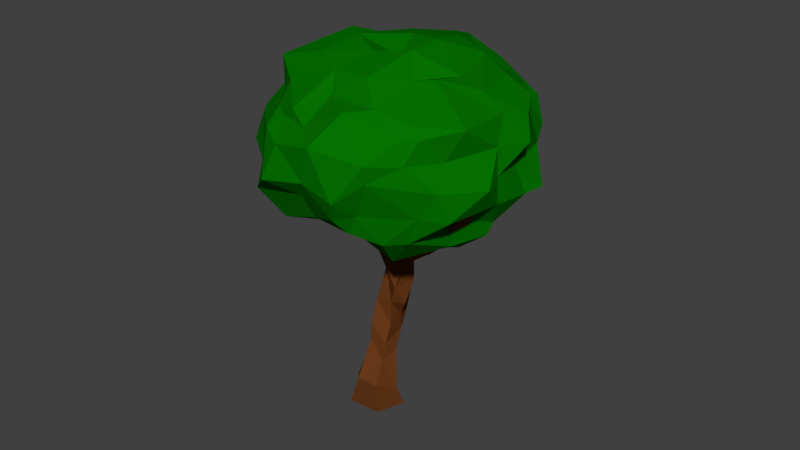 # Source: ATreeNew6.blend  (saved by Blender 2.78.0; exported with 4.5.12 LTS)
import bpy
from mathutils import Matrix  # noqa: F401  (used for matrix-valued properties, if any)

bpy.ops.wm.read_factory_settings(use_empty=True)
scene = bpy.context.scene
scene.name = 'Scene'

# ---- collections
col_collection_1 = bpy.data.collections.new('Collection 1'); scene.collection.children.link(col_collection_1)

# ---- materials (node trees are filled in below, after node groups)
mat_green = bpy.data.materials.new('Green')
mat_green.alpha_threshold = 0.0
mat_green.use_transparent_shadow = False
mat_green.diffuse_color = (0.001615, 0.1679, 0.0, 1.0)
mat_green.roughness = 0.5
mat_green.line_color = (0.0, 0.0, 0.0, 1.0)
mat_woody = bpy.data.materials.new('Woody')
mat_woody.alpha_threshold = 0.0
mat_woody.use_transparent_shadow = False
mat_woody.diffuse_color = (0.1424, 0.04292, 0.01055, 1.0)
mat_woody.roughness = 0.5
mat_woody.line_color = (0.0, 0.0, 0.0, 1.0)

# ---- material node trees

# ---- world
world_world = bpy.data.worlds.new('World'); scene.world = world_world
world_world.color = (0.05088, 0.05088, 0.05088)
world_world.use_sun_shadow = False
world_world.sun_shadow_jitter_overblur = 0.0
world_world.cycles.sampling_method = 'MANUAL'

# ---- meshes
me_icosphere_001 = bpy.data.meshes.new('Icosphere.001')
me_icosphere_001.from_pydata([(0.09548, -0.118, -0.6957), (0.6819, -0.5823, -0.3767), (-0.1755, -0.9199, -0.3052), (-0.6924, -0.07107, -0.3025), (-0.1746, 0.7903, -0.3689), (0.7324, 0.3895, -0.4218), (0.2519, -0.9721, 0.5355), (-0.6085, -0.5346, 0.4811), (-0.5933, 0.3231, 0.4667), (0.3236, 0.7159, 0.4982), (0.8824, -0.1517, 0.5318), (0.07628, -0.1942, 0.8319), (-0.1016, -0.7444, -0.4149), (-0.03979, -0.5941, -0.6714), (0.05712, -0.2945, -0.7132), (0.309, -0.1395, -0.7668), (0.4619, -0.3613, -0.788), (0.6451, -0.583, -0.4995), (0.434, -0.7458, -0.2612), (0.1822, -0.9145, -0.3855), (0.03533, -0.9367, -0.3932), (0.8146, 0.1665, -0.4944), (0.8384, -0.07072, -0.4054), (0.6542, -0.3179, -0.3394), (0.2559, 0.06182, -0.6879), (0.3627, 0.259, -0.7672), (0.6436, 0.304, -0.5112), (-0.5743, -0.1281, -0.5025), (-0.3634, -0.1359, -0.469), (-0.08068, -0.05247, -0.7028), (-0.3858, -0.7683, -0.2804), (-0.6129, -0.5554, -0.4256), (-0.6515, -0.3641, -0.3817), (-0.1635, 0.6178, -0.4906), (-0.1045, 0.3908, -0.6779), (-0.0183, 0.1441, -0.7296), (-0.6199, 0.1802, -0.1823), (-0.5759, 0.3899, -0.3935), (-0.37, 0.5898, -0.3559), (-0.008581, 0.7636, -0.4057), (0.3542, 0.691, -0.3318), (0.4678, 0.5222, -0.4428), (0.8728, -0.3315, 0.3871), (0.792, -0.4284, 0.0551), (0.8669, -0.5135, -0.1515), (0.8215, 0.3466, -0.1691), (0.9732, 0.2036, 0.08852), (0.8494, 0.09351, 0.3804), (0.1603, -1.015, 0.3381), (-0.05033, -1.051, 0.1974), (-0.1151, -0.9624, -0.1305), (0.6991, -0.7186, -0.1308), (0.6513, -0.8838, 0.08988), (0.3909, -0.8949, 0.3175), (-0.6974, -0.591, 0.4024), (-0.7727, -0.4227, 0.01027), (-0.7947, -0.1889, -0.08179), (-0.2555, -0.9805, -0.1607), (-0.4358, -0.9176, 0.1078), (-0.6066, -0.7835, 0.3538), (-0.5437, 0.4578, 0.3198), (-0.3917, 0.6397, 0.03632), (-0.3326, 0.7035, -0.09998), (-0.8475, 0.0772, -0.1132), (-0.7721, 0.1412, 0.1085), (-0.706, 0.3561, 0.2624), (0.3932, 0.5987, 0.3732), (0.5111, 0.6446, 0.08742), (0.6998, 0.6165, -0.1153), (-0.09869, 0.8395, -0.2245), (0.005181, 0.75, 0.09884), (0.1495, 0.8655, 0.2512), (0.8602, -0.4141, 0.4879), (0.7121, -0.5406, 0.5568), (0.5061, -0.8666, 0.5741), (0.1501, -0.9729, 0.5355), (-0.1958, -0.867, 0.6815), (-0.44, -0.7591, 0.4946), (-0.6473, -0.4147, 0.4983), (-0.6778, -0.08752, 0.4917), (-0.6936, 0.03957, 0.4846), (-0.3192, 0.4282, 0.4944), (-0.1163, 0.639, 0.5115), (0.06448, 0.795, 0.5915), (0.4132, 0.5741, 0.5497), (0.6922, 0.3631, 0.6053), (0.8046, 0.167, 0.5303), (0.1531, -0.3888, 0.9786), (0.184, -0.5884, 0.8192), (0.2094, -0.9266, 0.624), (0.7177, -0.09731, 0.679), (0.579, -0.1339, 0.8719), (0.2965, -0.183, 0.9864), (-0.07249, -0.3187, 0.9319), (-0.2925, -0.4611, 0.8322), (-0.5259, -0.6244, 0.5777), (-0.2129, -0.009942, 0.9459), (-0.2819, 0.2076, 0.9197), (-0.5632, 0.1, 0.681), (0.1188, 0.0776, 0.9231), (0.139, 0.3203, 0.8453), (0.3444, 0.669, 0.7145), (0.4128, 0.08686, 0.9149), (0.573, 0.0541, 0.7366), (0.463, 0.4583, 0.7835), (-0.09917, 0.1495, 0.9046), (0.05777, 0.5832, 0.7541), (-0.2893, 0.3903, 0.6937), (-0.4145, -0.195, 0.8684), (-0.7004, 0.02243, 0.7327), (-0.5955, -0.3055, 0.6515), (-0.07532, -0.6637, 0.8734), (-0.2942, -0.5988, 0.6907), (-0.02352, -0.8315, 0.6942), (0.4638, -0.4985, 0.8268), (0.3072, -0.5378, 0.8152), (0.5812, -0.4509, 0.692), (0.9318, 0.2438, 0.3406), (0.7658, 0.38, 0.05098), (0.6657, 0.5099, 0.2739), (-0.03349, 0.7411, 0.3358), (-0.1946, 0.8159, -0.006045), (-0.3884, 0.7559, 0.3224), (-0.819, -0.01606, 0.2915), (-0.8723, -0.1507, 0.04823), (-0.7696, -0.2944, 0.3332), (-0.3875, -0.9715, 0.4399), (-0.2458, -1.061, 0.02737), (-0.05899, -1.073, 0.3597), (0.6862, -0.6783, 0.3417), (0.6932, -0.7222, 0.1157), (0.8803, -0.5019, 0.2997), (0.3823, 0.7453, 0.007931), (0.4261, 0.7127, -0.241), (0.1551, 0.8097, -0.2179), (-0.7002, 0.4202, 0.03312), (-0.5368, 0.513, -0.05291), (-0.6597, 0.3957, -0.1383), (-0.7046, -0.7821, 0.04313), (-0.7812, -0.5719, -0.1595), (-0.4654, -0.7941, -0.06961), (0.3673, -1.005, 0.1119), (0.245, -0.9747, -0.1268), (0.4298, -0.9871, -0.1444), (0.936, -0.08126, 0.06299), (0.9725, -0.3601, -0.1745), (0.8074, 0.03527, -0.2049), (0.4435, 0.4927, -0.6303), (0.2023, 0.2803, -0.6781), (0.1018, 0.5143, -0.587), (-0.3186, 0.3842, -0.5908), (-0.2393, 0.1681, -0.6351), (-0.5656, 0.1705, -0.5934), (-0.5241, -0.3627, -0.5326), (-0.2043, -0.333, -0.5862), (-0.2549, -0.6094, -0.4161), (0.6058, 0.03349, -0.5566), (0.6512, -0.2678, -0.6263), (0.4641, -0.08656, -0.5818), (0.07522, -0.7477, -0.6678), (0.224, -0.472, -0.7277), (0.4285, -0.6965, -0.5415)], [], [(0, 15, 14), (1, 17, 23), (0, 14, 29), (0, 29, 35), (0, 35, 24), (1, 23, 44), (2, 20, 50), (3, 32, 56), (4, 38, 62), (5, 41, 68), (1, 44, 51), (2, 50, 57), (3, 56, 63), (4, 62, 69), (5, 68, 45), (6, 74, 89), (7, 77, 95), (8, 80, 98), (9, 83, 101), (10, 86, 90), (92, 99, 11), (91, 102, 92), (90, 103, 91), (92, 102, 99), (102, 100, 99), (91, 103, 102), (103, 104, 102), (102, 104, 100), (104, 101, 100), (90, 86, 103), (86, 85, 103), (103, 85, 104), (85, 84, 104), (104, 84, 101), (84, 9, 101), (99, 96, 11), (100, 105, 99), (101, 106, 100), (99, 105, 96), (105, 97, 96), (100, 106, 105), (106, 107, 105), (105, 107, 97), (107, 98, 97), (101, 83, 106), (83, 82, 106), (106, 82, 107), (82, 81, 107), (107, 81, 98), (81, 8, 98), (96, 93, 11), (97, 108, 96), (98, 109, 97), (96, 108, 93), (108, 94, 93), (97, 109, 108), (109, 110, 108), (108, 110, 94), (110, 95, 94), (98, 80, 109), (80, 79, 109), (109, 79, 110), (79, 78, 110), (110, 78, 95), (78, 7, 95), (93, 87, 11), (94, 111, 93), (95, 112, 94), (93, 111, 87), (111, 88, 87), (94, 112, 111), (112, 113, 111), (111, 113, 88), (113, 89, 88), (95, 77, 112), (77, 76, 112), (112, 76, 113), (76, 75, 113), (113, 75, 89), (75, 6, 89), (87, 92, 11), (88, 114, 87), (89, 115, 88), (87, 114, 92), (114, 91, 92), (88, 115, 114), (115, 116, 114), (114, 116, 91), (116, 90, 91), (89, 74, 115), (74, 73, 115), (115, 73, 116), (73, 72, 116), (116, 72, 90), (72, 10, 90), (47, 86, 10), (46, 117, 47), (45, 118, 46), (47, 117, 86), (117, 85, 86), (46, 118, 117), (118, 119, 117), (117, 119, 85), (119, 84, 85), (45, 68, 118), (68, 67, 118), (118, 67, 119), (67, 66, 119), (119, 66, 84), (66, 9, 84), (71, 83, 9), (70, 120, 71), (69, 121, 70), (71, 120, 83), (120, 82, 83), (70, 121, 120), (121, 122, 120), (120, 122, 82), (122, 81, 82), (69, 62, 121), (62, 61, 121), (121, 61, 122), (61, 60, 122), (122, 60, 81), (60, 8, 81), (65, 80, 8), (64, 123, 65), (63, 124, 64), (65, 123, 80), (123, 79, 80), (64, 124, 123), (124, 125, 123), (123, 125, 79), (125, 78, 79), (63, 56, 124), (56, 55, 124), (124, 55, 125), (55, 54, 125), (125, 54, 78), (54, 7, 78), (59, 77, 7), (58, 126, 59), (57, 127, 58), (59, 126, 77), (126, 76, 77), (58, 127, 126), (127, 128, 126), (126, 128, 76), (128, 75, 76), (57, 50, 127), (50, 49, 127), (127, 49, 128), (49, 48, 128), (128, 48, 75), (48, 6, 75), (53, 74, 6), (52, 129, 53), (51, 130, 52), (53, 129, 74), (129, 73, 74), (52, 130, 129), (130, 131, 129), (129, 131, 73), (131, 72, 73), (51, 44, 130), (44, 43, 130), (130, 43, 131), (43, 42, 131), (131, 42, 72), (42, 10, 72), (66, 71, 9), (67, 132, 66), (68, 133, 67), (66, 132, 71), (132, 70, 71), (67, 133, 132), (133, 134, 132), (132, 134, 70), (134, 69, 70), (68, 41, 133), (41, 40, 133), (133, 40, 134), (40, 39, 134), (134, 39, 69), (39, 4, 69), (60, 65, 8), (61, 135, 60), (62, 136, 61), (60, 135, 65), (135, 64, 65), (61, 136, 135), (136, 137, 135), (135, 137, 64), (137, 63, 64), (62, 38, 136), (38, 37, 136), (136, 37, 137), (37, 36, 137), (137, 36, 63), (36, 3, 63), (54, 59, 7), (55, 138, 54), (56, 139, 55), (54, 138, 59), (138, 58, 59), (55, 139, 138), (139, 140, 138), (138, 140, 58), (140, 57, 58), (56, 32, 139), (32, 31, 139), (139, 31, 140), (31, 30, 140), (140, 30, 57), (30, 2, 57), (48, 53, 6), (49, 141, 48), (50, 142, 49), (48, 141, 53), (141, 52, 53), (49, 142, 141), (142, 143, 141), (141, 143, 52), (143, 51, 52), (50, 20, 142), (20, 19, 142), (142, 19, 143), (19, 18, 143), (143, 18, 51), (18, 1, 51), (42, 47, 10), (43, 144, 42), (44, 145, 43), (42, 144, 47), (144, 46, 47), (43, 145, 144), (145, 146, 144), (144, 146, 46), (146, 45, 46), (44, 23, 145), (23, 22, 145), (145, 22, 146), (22, 21, 146), (146, 21, 45), (21, 5, 45), (26, 41, 5), (25, 147, 26), (24, 148, 25), (26, 147, 41), (147, 40, 41), (25, 148, 147), (148, 149, 147), (147, 149, 40), (149, 39, 40), (24, 35, 148), (35, 34, 148), (148, 34, 149), (34, 33, 149), (149, 33, 39), (33, 4, 39), (33, 38, 4), (34, 150, 33), (35, 151, 34), (33, 150, 38), (150, 37, 38), (34, 151, 150), (151, 152, 150), (150, 152, 37), (152, 36, 37), (35, 29, 151), (29, 28, 151), (151, 28, 152), (28, 27, 152), (152, 27, 36), (27, 3, 36), (27, 32, 3), (28, 153, 27), (29, 154, 28), (27, 153, 32), (153, 31, 32), (28, 154, 153), (154, 155, 153), (153, 155, 31), (155, 30, 31), (29, 14, 154), (14, 13, 154), (154, 13, 155), (13, 12, 155), (155, 12, 30), (12, 2, 30), (21, 26, 5), (22, 156, 21), (23, 157, 22), (21, 156, 26), (156, 25, 26), (22, 157, 156), (157, 158, 156), (156, 158, 25), (158, 24, 25), (23, 17, 157), (17, 16, 157), (157, 16, 158), (16, 15, 158), (158, 15, 24), (15, 0, 24), (12, 20, 2), (13, 159, 12), (14, 160, 13), (12, 159, 20), (159, 19, 20), (13, 160, 159), (160, 161, 159), (159, 161, 19), (161, 18, 19), (14, 15, 160), (15, 16, 160), (160, 16, 161), (16, 17, 161), (161, 17, 18), (17, 1, 18)])
me_icosphere_001.materials.append(mat_green)
me_icosphere_001.use_remesh_preserve_volume = False
me_icosphere_001.use_remesh_preserve_attributes = False
me_icosphere_001.use_mirror_vertex_groups = False
me_icosphere_001.update()
me_cylinder_000 = bpy.data.meshes.new('Cylinder.000')
me_cylinder_000.from_pydata([(0.4791, 0.8008, -1.96), (0.1353, 0.1591, -1.144), (1.465, 0.2119, -1.946), (1.388, -0.1262, -1.114), (1.109, -0.9323, -1.938), (1.131, -1.053, -0.6384), (-0.2028, -1.027, -1.91), (0.2901, -1.111, -0.6121), (-0.583, 0.1705, -1.998), (-0.3354, -0.3954, -1.03), (1.563, 1.072, 5.116), (0.6579, 1.388, 4.801), (1.207, 0.09752, 5.023), (0.09773, 0.2622, 4.827), (-0.5294, 0.8337, 4.6), (1.712, 1.112, 5.125), (0.02468, 1.481, 4.789), (1.559, 0.02456, 5.192), (-0.1778, 0.2914, 4.839), (-0.3274, 0.6491, 4.639), (-1.211, 0.1721, 7.837), (-1.322, 0.2793, 8.001), (-1.358, -0.2586, 7.788), (-1.535, -0.4082, 7.948), (-1.442, -0.1212, 8.07), (-1.736, 0.9348, 5.337), (-1.975, 0.9793, 5.658), (-2.585, 1.045, 6.351), (-1.468, -0.2265, 8.299), (-1.349, 0.5766, 7.329), (-1.575, 1.011, 6.848), (-1.655, 1.622, 5.946), (-0.735, 1.536, 5.319), (0.2299, 0.1662, 5.217), (-1.467, 0.4095, 6.011), (-1.699, 0.1043, 6.998), (-1.43, -0.414, 7.877), (-1.696, -0.1852, 7.042), (-2.551, 0.5185, 6.301), (-2.407, 0.3101, 6.178), (-0.909, -0.06362, 5.151), (-1.283, 0.1929, 7.827), (-1.557, 1.285, 6.208), (-1.222, 1.262, 6.019), (0.4078, 0.9713, 5.26), (-0.2197, 0.3332, 5.322), (-0.9506, 0.2966, 5.752), (-1.154, 1.237, 6.008), (0.4453, 0.9459, 5.282), (1.84, 0.02483, 7.471), (1.404, 0.1563, 7.483), (1.525, 0.3985, 7.569), (2.165, 0.2941, 7.49), (-1.286, 0.5384, 7.368), (-1.305, 0.6232, 7.279), (-1.348, 0.6474, 7.135), (-1.757, 1.07, 6.838), (1.111, 0.1793, 0.4601), (0.8999, 0.7583, 1.062), (0.8814, 0.7416, 1.636), (1.34, 0.4189, 2.41), (1.16, 1.168, 3.064), (1.08, 1.275, 4.327), (1.299, 0.4535, 4.328), (1.136, 0.07465, 3.145), (0.8301, 0.2145, 2.402), (0.9743, 0.02319, 1.571), (0.9974, -0.3031, 0.8642), (0.9643, -0.4623, 0.1517), (0.2597, -0.1027, -0.04732), (-0.00561, 0.5655, 0.8518), (-0.02769, 0.9063, 1.357), (0.3891, 1.217, 2.533), (0.1463, 1.117, 3.223), (0.9095, 1.32, 4.633), (0.5502, 1.8, 3.904), (0.8539, 1.208, 3.321), (0.9257, 1.258, 2.472), (0.6154, 1.415, 1.495), (0.2798, 1.352, 0.9068), (0.4444, 0.9383, 0.08452), (-0.2301, 0.5706, 4.419), (0.1633, 0.7516, 3.502), (0.0719, 0.2729, 2.175), (0.1694, -0.1679, 1.382), (0.2339, -0.2868, 0.7477), (0.2634, -0.6958, 0.05799), (4.731, -0.9617, 8.272), (4.911, -0.3764, 8.286), (4.881, -0.3639, 7.476), (4.712, -0.9566, 7.469), (4.729, -0.9602, 8.27), (4.919, -0.3821, 8.292), (4.914, -0.3867, 7.499), (4.727, -0.967, 7.48), (2.604, 0.6029, 5.931), (3.268, 0.3854, 6.467), (3.869, 0.118, 7.073), (4.463, -0.1588, 7.745), (4.482, -0.1905, 6.907), (3.706, 0.1103, 6.157), (3.206, 0.255, 5.596), (2.558, 0.6164, 4.972), (2.28, -0.2478, 5.747), (2.937, -0.4488, 6.366), (3.646, -0.6622, 7.053), (4.276, -0.8351, 7.736), (2.222, -0.2047, 4.815), (2.83, -0.4434, 5.412), (3.585, -0.659, 6.113), (4.259, -0.8423, 6.877), (2.907, -0.263, 6.675), (3.543, -0.5936, 7.443), (2.655, -1.169, 6.737), (3.281, -1.365, 7.488), (2.489, 0.6182, 5.881), (3.145, 0.3971, 6.464), (3.047, 0.4372, 5.454), (2.356, 0.652, 4.923), (2.413, 0.5744, 5.696), (2.973, 0.3295, 6.231), (3.003, 0.2297, 5.386), (2.287, 0.5695, 4.74), (7.989, -0.8496, 7.188)], [], [(0, 3, 2), (3, 4, 2), (5, 6, 4), (98, 89, 99), (7, 8, 6), (9, 0, 8), (2, 6, 8), (13, 19, 14), (74, 11, 75), (62, 11, 10), (63, 13, 81), (81, 14, 74), (28, 21, 29), (10, 17, 12), (14, 16, 11), (12, 18, 13), (11, 15, 10), (21, 23, 22), (37, 22, 23), (29, 20, 41), (28, 23, 24), (41, 22, 36), (15, 33, 17), (43, 48, 44), (43, 35, 34), (42, 36, 35), (19, 40, 25), (25, 39, 26), (26, 38, 27), (27, 37, 28), (16, 44, 15), (32, 43, 44), (31, 42, 43), (30, 56, 42), (18, 33, 40), (40, 34, 39), (39, 35, 38), (38, 36, 37), (19, 32, 16), (25, 31, 32), (26, 30, 31), (27, 29, 30), (47, 52, 48), (33, 46, 34), (44, 45, 33), (34, 47, 43), (52, 50, 49), (48, 49, 45), (46, 49, 50), (46, 51, 47), (121, 122, 119, 120), (41, 56, 55), (41, 53, 29), (30, 53, 54), (9, 86, 69), (69, 85, 70), (70, 84, 71), (71, 83, 72), (72, 82, 73), (82, 74, 73), (7, 68, 86), (68, 85, 86), (67, 84, 85), (66, 83, 84), (65, 82, 83), (64, 81, 82), (1, 57, 3), (57, 79, 58), (58, 78, 59), (59, 77, 60), (60, 76, 61), (76, 62, 61), (9, 80, 1), (69, 79, 80), (70, 78, 79), (71, 77, 78), (72, 76, 77), (73, 75, 76), (3, 68, 5), (57, 67, 68), (58, 66, 67), (59, 65, 66), (60, 64, 65), (64, 62, 63), (89, 94, 90), (98, 87, 88), (106, 90, 87), (99, 90, 110), (93, 91, 94), (88, 93, 89), (90, 91, 87), (87, 92, 88), (63, 102, 107), (102, 108, 107), (101, 109, 108), (109, 99, 110), (12, 107, 103), (103, 108, 104), (104, 109, 105), (105, 110, 106), (12, 95, 10), (95, 104, 96), (104, 111, 96), (105, 98, 97), (10, 102, 62), (102, 117, 101), (96, 100, 101), (97, 99, 100), (111, 114, 112), (105, 113, 104), (105, 112, 114), (97, 111, 112), (118, 119, 122), (101, 116, 96), (96, 115, 95), (95, 118, 102), (115, 120, 119), (117, 120, 116), (118, 121, 117), (0, 1, 3), (3, 5, 4), (5, 7, 6), (98, 88, 89), (7, 9, 8), (9, 1, 0), (8, 0, 2), (2, 4, 6), (13, 18, 19), (74, 14, 11), (62, 75, 11), (63, 12, 13), (81, 13, 14), (28, 24, 21), (10, 15, 17), (14, 19, 16), (12, 17, 18), (11, 16, 15), (22, 20, 21), (21, 24, 23), (37, 36, 22), (29, 21, 20), (28, 37, 23), (41, 20, 22), (15, 44, 33), (43, 47, 48), (43, 42, 35), (42, 41, 36), (19, 18, 40), (25, 40, 39), (26, 39, 38), (27, 38, 37), (16, 32, 44), (32, 31, 43), (31, 30, 42), (30, 54, 56), (18, 17, 33), (40, 33, 34), (39, 34, 35), (38, 35, 36), (19, 25, 32), (25, 26, 31), (26, 27, 30), (27, 28, 29), (47, 51, 52), (33, 45, 46), (44, 48, 45), (34, 46, 47), (52, 51, 50), (48, 52, 49), (46, 45, 49), (46, 50, 51), (41, 42, 56), (41, 55, 53), (30, 29, 53), (9, 7, 86), (69, 86, 85), (70, 85, 84), (71, 84, 83), (72, 83, 82), (82, 81, 74), (7, 5, 68), (68, 67, 85), (67, 66, 84), (66, 65, 83), (65, 64, 82), (64, 63, 81), (1, 80, 57), (57, 80, 79), (58, 79, 78), (59, 78, 77), (60, 77, 76), (76, 75, 62), (9, 69, 80), (69, 70, 79), (70, 71, 78), (71, 72, 77), (72, 73, 76), (73, 74, 75), (3, 57, 68), (57, 58, 67), (58, 59, 66), (59, 60, 65), (60, 61, 64), (64, 61, 62), (89, 93, 94), (98, 106, 87), (106, 110, 90), (99, 89, 90), (93, 92, 91), (88, 92, 93), (90, 94, 91), (87, 91, 92), (63, 62, 102), (102, 101, 108), (101, 100, 109), (109, 100, 99), (12, 63, 107), (103, 107, 108), (104, 108, 109), (105, 109, 110), (12, 103, 95), (95, 103, 104), (104, 113, 111), (105, 106, 98), (10, 95, 102), (102, 118, 117), (96, 97, 100), (97, 98, 99), (111, 113, 114), (105, 114, 113), (105, 97, 112), (97, 96, 111), (118, 115, 119), (101, 117, 116), (96, 116, 115), (95, 115, 118), (115, 116, 120), (117, 121, 120), (118, 122, 121), (55, 56, 54, 53)])
me_cylinder_000.materials.append(mat_woody)
me_cylinder_000.use_remesh_preserve_volume = False
me_cylinder_000.use_remesh_preserve_attributes = False
me_cylinder_000.use_mirror_vertex_groups = False
me_cylinder_000.update()
arm_armature = bpy.data.armatures.new('Armature')  # bones are not reproduced

# ---- objects
ob_armature = bpy.data.objects.new('Armature', arm_armature)
ob_icosphere = bpy.data.objects.new('Icosphere', me_icosphere_001)
ob_cylinder = bpy.data.objects.new('Cylinder', me_cylinder_000)

# ---- transforms, parenting, visibility, modifiers, constraints
ob_armature.location = (0.01053, -0.006838, 0.04805)
ob_armature.scale = (0.309, 0.309, 0.309)
ob_armature.show_in_front = True
ob_armature.lineart.crease_threshold = 0.0
ob_icosphere.parent = ob_armature
ob_icosphere.matrix_parent_inverse = Matrix(((3.236, 0.0, 0.0, -0.03406), (0.0, 3.236, 0.0, 0.02213), (0.0, 0.0, 3.236, -0.1555), (0.0, 0.0, 0.0, 1.0)))
ob_icosphere.location = (0.003095, 0.08493, 0.6235)
ob_icosphere.rotation_euler = (0.0, -0.0, 0.5987)
ob_icosphere.scale = (0.3312, 0.3312, 0.2475)
ob_icosphere.lineart.crease_threshold = 0.0
_vg = ob_icosphere.vertex_groups.new(name='Bone')
_vg.add([0, 1, 2, 3, 4, 5, 6, 7, 8, 9, 10, 11, 12, 13, 14, 15, 16, 17, 18, 19, 20, 21, 22, 23, 24, 25, 26, 27, 28, 29, 30, 31, 32, 33, 34, 35, 36, 37, 38, 39, 40, 41, 42, 43, 44, 45, 46, 47, 48, 49, 50, 51, 52, 53, 54, 55, 56, 57, 58, 59, 60, 61, 62, 63, 64, 65, 66, 67, 68, 69, 70, 71, 72, 73, 74, 75, 76, 77, 78, 79, 80, 81, 82, 83, 84, 85, 86, 87, 88, 89, 90, 91, 92, 93, 94, 95, 96, 97, 98, 99, 100, 101, 102, 103, 104, 105, 106, 107, 108, 109, 110, 111, 112, 113, 114, 115, 116, 117, 118, 119, 120, 121, 122, 123, 124, 125, 126, 127, 128, 129, 130, 131, 132, 133, 134, 135, 136, 137, 138, 139, 140, 141, 142, 143, 144, 145, 146, 147, 148, 149, 150, 151, 152, 153, 154, 155, 156, 157, 158, 159, 160, 161], 1.0, 'REPLACE')
_m = ob_icosphere.modifiers.new('Armature', 'ARMATURE')
_m.object = ob_armature
ob_cylinder.parent = ob_armature
ob_cylinder.matrix_parent_inverse = Matrix(((3.236, 0.0, 0.0, -0.03406), (0.0, 3.236, 0.0, 0.02213), (0.0, 0.0, 3.236, -0.1555), (0.0, 0.0, 0.0, 1.0)))
ob_cylinder.location = (0.0007893, 0.009535, 0.1174)
ob_cylinder.scale = (0.05957, 0.05957, 0.05957)
ob_cylinder.lineart.crease_threshold = 0.0
_vg = ob_cylinder.vertex_groups.new(name='Bone')
for _i, _w in zip([0, 1, 2, 3, 4, 5, 6, 7, 8, 9, 10, 11, 12, 13, 14, 15, 16, 17, 18, 19, 20, 21, 22, 23, 24, 25, 26, 27, 28, 29, 30, 31, 32, 33, 34, 35, 36, 37, 38, 39, 40, 41, 42, 43, 44, 45, 46, 47, 48, 49, 50, 51, 52, 53, 54, 55, 56, 57, 58, 59, 60, 61, 62, 63, 64, 65, 66, 67, 68, 69, 70, 71, 72, 73, 74, 75, 76, 77, 78, 79, 80, 81, 82, 83, 84, 85, 86, 87, 88, 89, 90, 91, 92, 93, 94, 95, 96, 97, 98, 99, 100, 101, 102, 103, 104, 105, 106, 107, 108, 109, 110, 111, 112, 113, 114, 115, 116, 117, 118, 119, 120, 121, 122], [1.0, 1.0, 1.0, 1.0, 1.0, 1.0, 1.0, 1.0, 1.0, 1.0, 1.0, 1.0, 1.0, 1.0, 1.0, 1.0, 1.0, 1.0, 1.0, 1.0, 1.0, 1.0, 1.0, 1.0, 1.0, 1.0, 1.0, 1.0, 1.0, 1.0, 1.0, 1.0, 1.0, 1.0, 1.0, 1.0, 1.0, 1.0, 1.0, 1.0, 1.0, 1.0, 1.0, 1.0, 1.0, 1.0, 1.0, 1.0, 1.0, 1.0, 1.0, 1.0, 1.0, 1.0, 1.0, 1.0, 1.0, 1.0, 1.0, 1.0, 1.0, 1.0, 1.0, 1.0, 1.0, 1.0, 1.0, 1.0, 1.0, 1.0, 1.0, 1.0, 1.0, 1.0, 1.0, 1.0, 1.0, 1.0, 1.0, 1.0, 1.0, 1.0, 1.0, 1.0, 1.0, 1.0, 1.0, 1.0, 1.0, 1.0, 1.0, 1.0, 1.0, 1.0, 1.0, 1.0, 1.0, 1.0, 1.0, 1.0, 1.0, 1.0, 1.0, 1.0, 1.0, 1.0, 1.0, 1.0, 1.0, 1.0, 1.0, 1.0, 1.0, 1.0, 1.0, 1.0, 1.0, 1.0, 1.0, 1.0, 1.0, 1.0, 1.0]): _vg.add([_i], _w, 'REPLACE')
_m = ob_cylinder.modifiers.new('Armature', 'ARMATURE')
_m.object = ob_armature

# ---- collection membership
col_collection_1.objects.link(ob_armature)
col_collection_1.objects.link(ob_icosphere)
col_collection_1.objects.link(ob_cylinder)

# ---- scene / render settings (as saved in the file)
scene.frame_start = 1; scene.frame_end = 20; scene.frame_set(22)
scene.render.engine = 'BLENDER_EEVEE_NEXT'
scene.render.resolution_percentage = 50
scene.render.dither_intensity = 0.0
scene.cycles.use_denoising = False
scene.cycles.samples = 128
scene.cycles.sampling_pattern = 'TABULATED_SOBOL'
scene.cycles.light_sampling_threshold = 0.0
scene.cycles.use_adaptive_sampling = False
scene.cycles.use_light_tree = False
scene.cycles.blur_glossy = 0.0
scene.cycles.sample_clamp_indirect = 0.0
scene.view_settings.view_transform = 'Standard'
bpy.context.view_layer.update()

# ---- added for rendering (the .blend has no active camera and no usable light): camera, sun
cam_auto = bpy.data.cameras.new('AutoCamera')
cam_auto.lens = 50.0
cam_auto.sensor_width = 36.0
cam_auto.clip_end = 1000.0
ob_auto_camera = bpy.data.objects.new('AutoCamera', cam_auto)
scene.collection.objects.link(ob_auto_camera)
ob_auto_camera.location = (1.43827, -1.61219, 1.55177)
ob_auto_camera.rotation_euler = (1.09748, -7.21219e-08, 0.694738)
scene.camera = ob_auto_camera
light_auto_sun = bpy.data.lights.new('AutoSun', 'SUN')
light_auto_sun.energy = 3.0
light_auto_sun.angle = 0.0523599
ob_auto_sun = bpy.data.objects.new('AutoSun', light_auto_sun)
scene.collection.objects.link(ob_auto_sun)
ob_auto_sun.rotation_euler = (0.872665, 0.174533, 0.523599)
bpy.context.view_layer.update()
